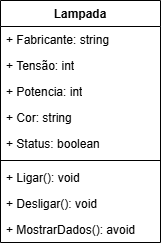

The diagram above was exported from draw.io. Its source (the exported page's mxGraphModel, read from the mxfile embedded in the PNG):
<mxGraphModel dx="1042" dy="628" grid="1" gridSize="10" guides="1" tooltips="1" connect="1" arrows="1" fold="1" page="1" pageScale="1" pageWidth="827" pageHeight="1169" math="0" shadow="0">
  <root>
    <mxCell id="0" />
    <mxCell id="1" parent="0" />
    <mxCell id="OX0t-kF2ePa3JNclUHk1-1" value="Lampada" style="swimlane;fontStyle=1;align=center;verticalAlign=top;childLayout=stackLayout;horizontal=1;startSize=26;horizontalStack=0;resizeParent=1;resizeParentMax=0;resizeLast=0;collapsible=1;marginBottom=0;whiteSpace=wrap;html=1;" vertex="1" parent="1">
      <mxGeometry x="50" y="50" width="160" height="242" as="geometry" />
    </mxCell>
    <mxCell id="OX0t-kF2ePa3JNclUHk1-2" value="+ Fabricante: string" style="text;strokeColor=none;fillColor=none;align=left;verticalAlign=top;spacingLeft=4;spacingRight=4;overflow=hidden;rotatable=0;points=[[0,0.5],[1,0.5]];portConstraint=eastwest;whiteSpace=wrap;html=1;" vertex="1" parent="OX0t-kF2ePa3JNclUHk1-1">
      <mxGeometry y="26" width="160" height="26" as="geometry" />
    </mxCell>
    <mxCell id="OX0t-kF2ePa3JNclUHk1-6" value="+ Tensão: int&lt;span style=&quot;color: rgba(0, 0, 0, 0); font-family: monospace; font-size: 0px; text-wrap-mode: nowrap;&quot;&gt;%3CmxGraphModel%3E%3Croot%3E%3CmxCell%20id%3D%220%22%2F%3E%3CmxCell%20id%3D%221%22%20parent%3D%220%22%2F%3E%3CmxCell%20id%3D%222%22%20value%3D%22%2B%20Fabricante%3A%20string%22%20style%3D%22text%3BstrokeColor%3Dnone%3BfillColor%3Dnone%3Balign%3Dleft%3BverticalAlign%3Dtop%3BspacingLeft%3D4%3BspacingRight%3D4%3Boverflow%3Dhidden%3Brotatable%3D0%3Bpoints%3D%5B%5B0%2C0.5%5D%2C%5B1%2C0.5%5D%5D%3BportConstraint%3Deastwest%3BwhiteSpace%3Dwrap%3Bhtml%3D1%3B%22%20vertex%3D%221%22%20parent%3D%221%22%3E%3CmxGeometry%20x%3D%2280%22%20y%3D%22156%22%20width%3D%22160%22%20height%3D%2226%22%20as%3D%22geometry%22%2F%3E%3C%2FmxCell%3E%3C%2Froot%3E%3C%2FmxGraphModel%3E&lt;/span&gt;" style="text;strokeColor=none;fillColor=none;align=left;verticalAlign=top;spacingLeft=4;spacingRight=4;overflow=hidden;rotatable=0;points=[[0,0.5],[1,0.5]];portConstraint=eastwest;whiteSpace=wrap;html=1;" vertex="1" parent="OX0t-kF2ePa3JNclUHk1-1">
      <mxGeometry y="52" width="160" height="26" as="geometry" />
    </mxCell>
    <mxCell id="OX0t-kF2ePa3JNclUHk1-4" value="+ Potencia: int&lt;span style=&quot;color: rgba(0, 0, 0, 0); font-family: monospace; font-size: 0px; text-wrap-mode: nowrap;&quot;&gt;%3CmxGraphModel%3E%3Croot%3E%3CmxCell%20id%3D%220%22%2F%3E%3CmxCell%20id%3D%221%22%20parent%3D%220%22%2F%3E%3CmxCell%20id%3D%222%22%20value%3D%22%2B%20Tens%C3%A3o%3A%20int%26lt%3Bspan%20style%3D%26quot%3Bcolor%3A%20rgba(0%2C%200%2C%200%2C%200)%3B%20font-family%3A%20monospace%3B%20font-size%3A%200px%3B%20text-wrap-mode%3A%20nowrap%3B%26quot%3B%26gt%3B%253CmxGraphModel%253E%253Croot%253E%253CmxCell%2520id%253D%25220%2522%252F%253E%253CmxCell%2520id%253D%25221%2522%2520parent%253D%25220%2522%252F%253E%253CmxCell%2520id%253D%25222%2522%2520value%253D%2522%252B%2520Fabricante%253A%2520string%2522%2520style%253D%2522text%253BstrokeColor%253Dnone%253BfillColor%253Dnone%253Balign%253Dleft%253BverticalAlign%253Dtop%253BspacingLeft%253D4%253BspacingRight%253D4%253Boverflow%253Dhidden%253Brotatable%253D0%253Bpoints%253D%255B%255B0%252C0.5%255D%252C%255B1%252C0.5%255D%255D%253BportConstraint%253Deastwest%253BwhiteSpace%253Dwrap%253Bhtml%253D1%253B%2522%2520vertex%253D%25221%2522%2520parent%253D%25221%2522%253E%253CmxGeometry%2520x%253D%252280%2522%2520y%253D%2522156%2522%2520width%253D%2522160%2522%2520height%253D%252226%2522%2520as%253D%2522geometry%2522%252F%253E%253C%252FmxCell%253E%253C%252Froot%253E%253C%252FmxGraphModel%253E%26lt%3B%2Fspan%26gt%3B%22%20style%3D%22text%3BstrokeColor%3Dnone%3BfillColor%3Dnone%3Balign%3Dleft%3BverticalAlign%3Dtop%3BspacingLeft%3D4%3BspacingRight%3D4%3Boverflow%3Dhidden%3Brotatable%3D0%3Bpoints%3D%5B%5B0%2C0.5%5D%2C%5B1%2C0.5%5D%5D%3BportConstraint%3Deastwest%3BwhiteSpace%3Dwrap%3Bhtml%3D1%3B%22%20vertex%3D%221%22%20parent%3D%221%22%3E%3CmxGeometry%20x%3D%2280%22%20y%3D%22182%22%20width%3D%22160%22%20height%3D%2226%22%20as%3D%22geometry%22%2F%3E%3C%2FmxCell%3E%3C%2Froot%3E%3C%2FmxGraphModel%3E&lt;/span&gt;" style="text;strokeColor=none;fillColor=none;align=left;verticalAlign=top;spacingLeft=4;spacingRight=4;overflow=hidden;rotatable=0;points=[[0,0.5],[1,0.5]];portConstraint=eastwest;whiteSpace=wrap;html=1;" vertex="1" parent="OX0t-kF2ePa3JNclUHk1-1">
      <mxGeometry y="78" width="160" height="26" as="geometry" />
    </mxCell>
    <mxCell id="OX0t-kF2ePa3JNclUHk1-8" value="+ Cor: string" style="text;strokeColor=none;fillColor=none;align=left;verticalAlign=top;spacingLeft=4;spacingRight=4;overflow=hidden;rotatable=0;points=[[0,0.5],[1,0.5]];portConstraint=eastwest;whiteSpace=wrap;html=1;" vertex="1" parent="OX0t-kF2ePa3JNclUHk1-1">
      <mxGeometry y="104" width="160" height="26" as="geometry" />
    </mxCell>
    <mxCell id="OX0t-kF2ePa3JNclUHk1-11" value="+ Status: boolean" style="text;strokeColor=none;fillColor=none;align=left;verticalAlign=top;spacingLeft=4;spacingRight=4;overflow=hidden;rotatable=0;points=[[0,0.5],[1,0.5]];portConstraint=eastwest;whiteSpace=wrap;html=1;" vertex="1" parent="OX0t-kF2ePa3JNclUHk1-1">
      <mxGeometry y="130" width="160" height="26" as="geometry" />
    </mxCell>
    <mxCell id="OX0t-kF2ePa3JNclUHk1-3" value="" style="line;strokeWidth=1;fillColor=none;align=left;verticalAlign=middle;spacingTop=-1;spacingLeft=3;spacingRight=3;rotatable=0;labelPosition=right;points=[];portConstraint=eastwest;strokeColor=inherit;" vertex="1" parent="OX0t-kF2ePa3JNclUHk1-1">
      <mxGeometry y="156" width="160" height="8" as="geometry" />
    </mxCell>
    <mxCell id="OX0t-kF2ePa3JNclUHk1-7" value="+ Ligar(): void" style="text;strokeColor=none;fillColor=none;align=left;verticalAlign=top;spacingLeft=4;spacingRight=4;overflow=hidden;rotatable=0;points=[[0,0.5],[1,0.5]];portConstraint=eastwest;whiteSpace=wrap;html=1;" vertex="1" parent="OX0t-kF2ePa3JNclUHk1-1">
      <mxGeometry y="164" width="160" height="26" as="geometry" />
    </mxCell>
    <mxCell id="OX0t-kF2ePa3JNclUHk1-10" value="+ Desligar(): void" style="text;strokeColor=none;fillColor=none;align=left;verticalAlign=top;spacingLeft=4;spacingRight=4;overflow=hidden;rotatable=0;points=[[0,0.5],[1,0.5]];portConstraint=eastwest;whiteSpace=wrap;html=1;" vertex="1" parent="OX0t-kF2ePa3JNclUHk1-1">
      <mxGeometry y="190" width="160" height="26" as="geometry" />
    </mxCell>
    <mxCell id="OX0t-kF2ePa3JNclUHk1-9" value="+ MostrarDados(): avoid" style="text;strokeColor=none;fillColor=none;align=left;verticalAlign=top;spacingLeft=4;spacingRight=4;overflow=hidden;rotatable=0;points=[[0,0.5],[1,0.5]];portConstraint=eastwest;whiteSpace=wrap;html=1;" vertex="1" parent="OX0t-kF2ePa3JNclUHk1-1">
      <mxGeometry y="216" width="160" height="26" as="geometry" />
    </mxCell>
  </root>
</mxGraphModel>